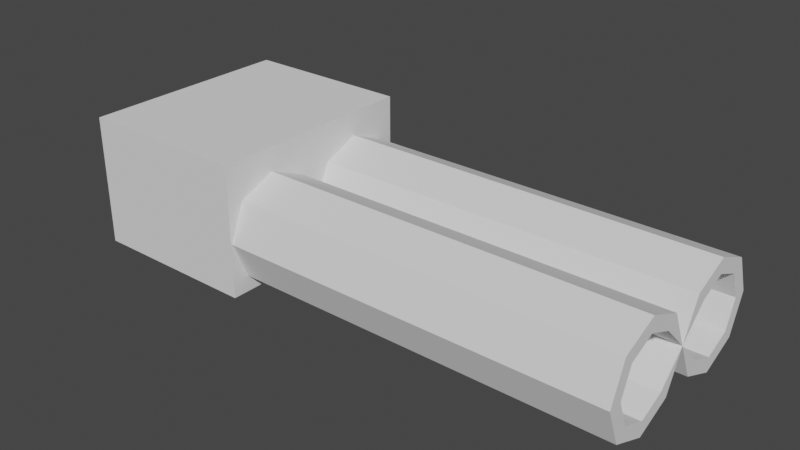 # Source: canister.blend  (saved by Blender 2.80.75; exported with 4.5.12 LTS)
import bpy
from mathutils import Matrix  # noqa: F401  (used for matrix-valued properties, if any)

bpy.ops.wm.read_factory_settings(use_empty=True)
scene = bpy.context.scene
scene.name = 'Scene'

# ---- collections
col_collection_1 = bpy.data.collections.new('Collection 1'); scene.collection.children.link(col_collection_1)

# ---- world
world_world = bpy.data.worlds.new('World'); scene.world = world_world
world_world.use_nodes = True; world_world.node_tree.nodes.clear()
_N = world_world.node_tree.nodes; _L = world_world.node_tree.links
n0 = _N.new('ShaderNodeOutputWorld'); n0.name = 'World Output'; n0.location = (300, 300)
n1 = _N.new('ShaderNodeBackground'); n1.name = 'Background'; n1.location = (10, 300)
n1.inputs[0].default_value = (0.05088, 0.05088, 0.05088, 1.0)
_L.new(n1.outputs[0], n0.inputs[0])
n0.is_active_output = True
world_world.color = (0.05088, 0.05088, 0.05088)
world_world.use_sun_shadow = False
world_world.sun_shadow_jitter_overblur = 0.0

# ---- meshes
me_cube_001 = bpy.data.meshes.new('Cube.001')
me_cube_001.from_pydata([(-0.4743, -0.4716, -0.158), (-0.4743, -0.4716, 0.4095), (-0.4743, 0.0, -0.158), (-0.4743, 0.0, 0.4095), (0.2796, -0.4716, -0.158), (0.2796, -0.4716, 0.4095), (0.2796, 0.0, -0.158), (0.2796, 0.0, 0.4095), (0.1083, 0.0, 0.0758), (1.931, 0.0, 0.0758), (0.1083, -0.07782, -0.08732), (1.931, -0.07782, -0.08732), (0.1083, -0.238, -0.1549), (1.931, -0.238, -0.1549), (0.1083, -0.3981, -0.08732), (1.931, -0.3981, -0.08732), (0.1083, -0.4644, 0.0758), (1.931, -0.4644, 0.0758), (0.1083, -0.3981, 0.2389), (1.931, -0.3981, 0.2389), (0.1083, -0.238, 0.3065), (1.931, -0.238, 0.3065), (0.1083, -0.07782, 0.2389), (1.931, -0.07782, 0.2389), (1.931, -0.122, -0.04193), (1.931, 0.0, 0.0758), (1.931, -0.2376, -0.09069), (1.931, -0.3531, -0.04193), (1.931, -0.401, 0.0758), (1.931, -0.3531, 0.1935), (1.931, -0.2376, 0.2423), (1.931, -0.122, 0.1935), (-0.163, -0.122, -0.04193), (-0.163, 0.0, 0.0758), (-0.163, -0.2376, -0.09069), (-0.163, -0.3531, -0.04193), (-0.163, -0.401, 0.0758), (-0.163, -0.3531, 0.1935), (-0.163, -0.2376, 0.2423), (-0.163, -0.122, 0.1935)], [], [(0, 1, 3, 2), (2, 3, 7, 6), (6, 7, 5, 4), (4, 5, 1, 0), (2, 6, 4, 0), (7, 3, 1, 5), (8, 9, 11, 10), (10, 11, 13, 12), (12, 13, 15, 14), (14, 15, 17, 16), (16, 17, 19, 18), (18, 19, 21, 20), (17, 15, 27, 28), (20, 21, 23, 22), (22, 23, 9, 8), (8, 10, 12, 14, 16, 18, 20, 22), (27, 26, 34, 35), (23, 21, 30, 31), (13, 11, 24, 26), (19, 17, 28, 29), (9, 23, 31, 25), (11, 9, 25, 24), (15, 13, 26, 27), (21, 19, 29, 30), (32, 33, 39, 38, 37, 36, 35, 34), (24, 25, 33, 32), (25, 31, 39, 33), (30, 29, 37, 38), (28, 27, 35, 36), (26, 24, 32, 34), (31, 30, 38, 39), (29, 28, 36, 37)])
_uv = me_cube_001.uv_layers.new(name='UVMap')
_uv.uv.foreach_set('vector', [0.1779, 0.7111, 0.0004351, 0.7111, 0.0004351, 0.5637, 0.1779, 0.5637, 0.0004351, 0.0004351, 0.1779, 0.0004351, 0.1779, 0.2362, 0.0004351, 0.2362, 0.1779, 0.5628, 0.0004351, 0.5628, 0.0004351, 0.4153, 0.1779, 0.4153, 0.0004351, 0.4145, 0.0004351, 0.237, 0.2362, 0.237, 0.2362, 0.4145, 0.3262, 0.0004351, 0.3262, 0.2362, 0.1788, 0.2362, 0.1788, 0.0004351, 0.3271, 0.2362, 0.3271, 0.0004351, 0.4745, 0.0004351, 0.4745, 0.2362, 0.5319, 0.0004351, 0.5319, 0.5704, 0.4754, 0.5704, 0.4754, 0.0004351, 0.4543, 0.237, 0.4543, 0.807, 0.4, 0.807, 0.4, 0.237, 0.702, 0.5704, 0.702, 0.0004351, 0.7564, 0.0004351, 0.7564, 0.5704, 0.6452, 0.0004351, 0.6452, 0.5704, 0.5902, 0.5704, 0.5902, 0.0004351, 0.7011, 0.0004351, 0.7011, 0.5704, 0.6461, 0.5704, 0.6461, 0.0004351, 0.8116, 0.0004351, 0.8116, 0.5704, 0.7572, 0.5704, 0.7572, 0.0004351, 0.1971, 0.4153, 0.1971, 0.4704, 0.1788, 0.4626, 0.1788, 0.4228, 0.3991, 0.237, 0.3991, 0.807, 0.3448, 0.807, 0.3448, 0.237, 0.5328, 0.5704, 0.5328, 0.0004351, 0.5893, 0.0004351, 0.5893, 0.5704, 0.4939, 0.5713, 0.5504, 0.5739, 0.5893, 0.6118, 0.5893, 0.6661, 0.5504, 0.7051, 0.4953, 0.7058, 0.4564, 0.6679, 0.4564, 0.6135, 0.9996, 0.8526, 0.9996, 0.8918, 0.3448, 0.8918, 0.3448, 0.8526, 0.4736, 0.3474, 0.4736, 0.4018, 0.4552, 0.3939, 0.4552, 0.3547, 0.4736, 0.2922, 0.4736, 0.3466, 0.4552, 0.3394, 0.4552, 0.3002, 0.2164, 0.4153, 0.2164, 0.4704, 0.198, 0.4629, 0.198, 0.4232, 0.1972, 0.5233, 0.1788, 0.4713, 0.1981, 0.4715, 0.1981, 0.5234, 0.199, 0.5233, 0.2174, 0.4713, 0.2183, 0.4713, 0.2183, 0.5231, 0.2362, 0.4153, 0.2362, 0.4697, 0.2176, 0.462, 0.2176, 0.4228, 0.4737, 0.237, 0.4737, 0.2914, 0.4552, 0.2839, 0.4552, 0.2447, 0.6403, 0.6026, 0.6933, 0.6008, 0.6933, 0.6538, 0.6792, 0.6904, 0.6431, 0.7058, 0.6062, 0.691, 0.5902, 0.6547, 0.6043, 0.6181, 0.29, 0.8918, 0.237, 0.8918, 0.237, 0.237, 0.29, 0.237, 0.2909, 0.237, 0.3439, 0.237, 0.3439, 0.8918, 0.2909, 0.8918, 0.3448, 0.8517, 0.3448, 0.8125, 0.9996, 0.8125, 0.9996, 0.8517, 0.8124, 0.0004351, 0.8522, 0.0004351, 0.8522, 0.6552, 0.8124, 0.6552, 0.8923, 0.6552, 0.8531, 0.6552, 0.8531, 0.0004351, 0.8923, 0.0004351, 0.8931, 0.0004351, 0.9324, 0.0004351, 0.9324, 0.6552, 0.8931, 0.6552, 0.3448, 0.9324, 0.3448, 0.8927, 0.9996, 0.8927, 0.9996, 0.9324])
me_cube_001.use_remesh_preserve_volume = False
me_cube_001.use_remesh_preserve_attributes = False
me_cube_001.use_mirror_vertex_groups = False
me_cube_001.update()
arm_armature = bpy.data.armatures.new('Armature')  # bones are not reproduced

# ---- objects
ob_armature = bpy.data.objects.new('Armature', arm_armature)
ob_cube = bpy.data.objects.new('Cube', me_cube_001)

# ---- transforms, parenting, visibility, modifiers, constraints
ob_armature.location = (0.0, 0.0, 0.0)
ob_armature.lineart.crease_threshold = 0.0
ob_cube.parent = ob_armature
ob_cube.location = (0.0, 0.0, 0.0)
ob_cube.lineart.crease_threshold = 0.0
_m = ob_cube.modifiers.new('Mirror', 'MIRROR')
_m.use_axis = (False, True, False)
_m.use_clip = True
_m = ob_cube.modifiers.new('Armature', 'ARMATURE')
_m.object = ob_armature

# ---- collection membership
col_collection_1.objects.link(ob_armature)
col_collection_1.objects.link(ob_cube)

# ---- scene / render settings (as saved in the file)
scene.frame_start = 1; scene.frame_end = 250; scene.frame_set(1)
scene.render.engine = 'BLENDER_EEVEE_NEXT'
scene.cycles.use_denoising = False
scene.cycles.samples = 128
scene.cycles.sampling_pattern = 'TABULATED_SOBOL'
scene.cycles.use_adaptive_sampling = False
scene.cycles.use_light_tree = False
scene.view_settings.view_transform = 'Filmic'
bpy.context.view_layer.update()

# ---- added for rendering (the .blend has no active camera and no usable light): camera, sun
cam_auto = bpy.data.cameras.new('AutoCamera')
cam_auto.lens = 50.0
cam_auto.sensor_width = 36.0
cam_auto.clip_end = 1000.0
ob_auto_camera = bpy.data.objects.new('AutoCamera', cam_auto)
scene.collection.objects.link(ob_auto_camera)
ob_auto_camera.location = (3.17603, -2.9371, 2.0838)
ob_auto_camera.rotation_euler = (1.09748, -7.21219e-08, 0.694738)
scene.camera = ob_auto_camera
light_auto_sun = bpy.data.lights.new('AutoSun', 'SUN')
light_auto_sun.energy = 3.0
light_auto_sun.angle = 0.0523599
ob_auto_sun = bpy.data.objects.new('AutoSun', light_auto_sun)
scene.collection.objects.link(ob_auto_sun)
ob_auto_sun.rotation_euler = (0.872665, 0.174533, 0.523599)
bpy.context.view_layer.update()
